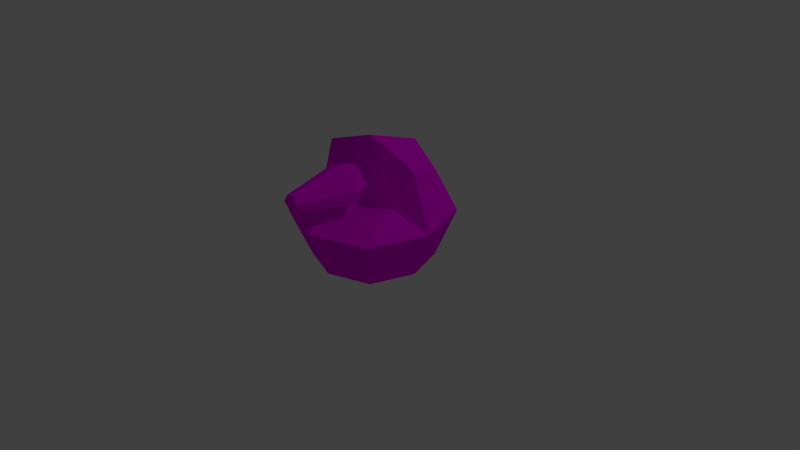 # Source: Ranged.blend  (saved by Blender 2.73.0; exported with 4.5.12 LTS)
import bpy
from mathutils import Matrix  # noqa: F401  (used for matrix-valued properties, if any)

bpy.ops.wm.read_factory_settings(use_empty=True)
scene = bpy.context.scene
scene.name = 'Scene'

# ---- collections
col_collection_1 = bpy.data.collections.new('Collection 1'); scene.collection.children.link(col_collection_1)

# ---- images (referenced by path relative to the original .blend; pixels are not part of the script)
import os
ASSET_DIR = os.environ.get("B2B_ASSET_DIR", "")  # directory of the original .blend (textures are referenced by path, not embedded)
HERE = os.path.dirname(os.path.abspath(__file__))  # packed textures are extracted next to this script under _unpacked/

def load_image(name, relpath, width, height, colorspace="sRGB"):
    """Load a texture the original file referenced (path relative to the .blend, or extracted next to this script)."""
    p = next((c for c in (os.path.join(HERE, relpath), os.path.join(ASSET_DIR, relpath)) if relpath and os.path.exists(c)), "")
    if p:
        img = bpy.data.images.load(p, check_existing=True)
        img.name = name
    else:  # same state as the original file: an image datablock whose file is absent (Cycles renders it pink)
        img = bpy.data.images.new(name, width, height)
        img.source = "FILE"
        img.filepath = "//" + (relpath or name)
    img.colorspace_settings.name = colorspace
    return img
img_ranged_texture_psd = load_image('Ranged_texture.psd', 'Ranged_texture.psd', 1024, 1024, 'sRGB')

# ---- materials (node trees are filled in below, after node groups)
mat_ranged = bpy.data.materials.new('Ranged')
mat_ranged.alpha_threshold = 0.0
mat_ranged.roughness = 0.5

# ---- material node trees
mat_ranged.use_nodes = True; mat_ranged.node_tree.nodes.clear()
_N = mat_ranged.node_tree.nodes; _L = mat_ranged.node_tree.links
n0 = _N.new('ShaderNodeOutputMaterial'); n0.name = 'Material Output'; n0.location = (300, 300)
n1 = _N.new('ShaderNodeTexImage'); n1.name = 'Image Texture'; n1.location = (179, 93)
n1.width = 140
n1.image = img_ranged_texture_psd
n2 = _N.new('ShaderNodeBsdfDiffuse'); n2.name = 'Diffuse BSDF'; n2.location = (10, 300)
_L.new(n2.outputs[0], n0.inputs[0])
_L.new(n1.outputs[0], n2.inputs[0])
n0.is_active_output = True

# ---- world
world_world = bpy.data.worlds.new('World'); scene.world = world_world
world_world.color = (0.05088, 0.05088, 0.05088)
world_world.use_sun_shadow = False
world_world.sun_shadow_jitter_overblur = 0.0
world_world.cycles.sampling_method = 'MANUAL'
world_world.cycles.sample_map_resolution = 256

# ---- cameras
cam_camera = bpy.data.cameras.new('Camera')
cam_camera.clip_end = 100.0
cam_camera.lens = 35.0
cam_camera.sensor_width = 32.0
cam_camera.sensor_height = 18.0
cam_camera.ortho_scale = 7.314
cam_camera.dof.focus_distance = 0.0

# ---- lights
light_lamp = bpy.data.lights.new('Lamp', 'POINT')
light_lamp.transmission_factor = 0.0
light_lamp.cutoff_distance = 30.0
light_lamp.energy = 100.0
light_lamp.shadow_buffer_clip_start = 1.001
light_lamp.shadow_soft_size = 0.1
light_lamp.shadow_maximum_resolution = 0.006
light_lamp.use_absolute_resolution = True
light_lamp.cycles.use_multiple_importance_sampling = False

# ---- meshes
me_cube_002 = bpy.data.meshes.new('Cube.002')
me_cube_002.from_pydata([(-0.2693, 1.12, 0.4491), (0.0, 1.12, 0.1798), (0.2693, 1.12, 0.4491), (0.0, 1.12, 1.182), (0.0, 0.8504, 0.4491), (0.0, 1.389, 0.4491), (-0.1099, 1.12, 1.246), (-0.2019, 1.322, 0.4491), (-0.2019, 1.12, 0.2471), (-0.2019, 0.9177, 0.4491), (0.0, 1.322, 0.2471), (0.2019, 1.12, 0.2471), (0.0, 0.9177, 0.2471), (0.2019, 1.322, 0.4491), (0.1099, 1.12, 1.246), (0.2019, 0.9177, 0.4491), (0.0, 1.23, 1.246), (0.0, 1.01, 1.246), (-0.08143, 1.038, 1.218), (-0.1496, 0.9701, 0.2995), (0.1496, 0.9701, 0.2995), (0.08143, 1.038, 1.218), (-0.08143, 1.201, 1.218), (-0.1496, 1.269, 0.2995), (0.1496, 1.269, 0.2995), (0.08143, 1.201, 1.218), (-1.0, 0.6333, -2.768e-08), (0.0, 0.6333, -1.0), (1.0, 0.6333, -2.768e-08), (0.0, 0.6333, 1.0), (0.0, 0.008344, -3.647e-10), (0.0, 1.633, -7.139e-08), (-0.75, 0.6333, 0.75), (-0.75, 1.383, -6.046e-08), (-0.75, 0.6333, -0.75), (-0.75, 0.008344, -3.647e-10), (0.0, 1.383, -0.75), (0.75, 0.6333, -0.75), (0.0, 0.008344, -0.75), (0.75, 1.383, -6.046e-08), (0.75, 0.6333, 0.75), (0.75, 0.008344, -3.647e-10), (-1.393e-16, 0.7558, 0.0979), (0.0, 0.008344, 0.75), (-0.5556, 0.008344, 0.5556), (-0.5556, 0.008344, -0.5556), (0.5556, 0.008344, -0.5556), (0.5556, 0.008344, 0.5556), (-0.5556, 0.8874, 0.1741), (-0.5556, 1.189, -0.5556), (0.5556, 1.189, -0.5556), (0.5556, 0.8874, 0.1741)], [], [(0, 6, 22, 7), (0, 7, 23, 8), (0, 8, 19, 9), (0, 9, 18, 6), (1, 8, 23, 10), (1, 10, 24, 11), (1, 11, 20, 12), (1, 12, 19, 8), (2, 11, 24, 13), (2, 13, 25, 14), (2, 14, 21, 15), (2, 15, 20, 11), (3, 14, 25, 16), (3, 16, 22, 6), (3, 6, 18, 17), (3, 17, 21, 14), (4, 17, 18, 9), (4, 9, 19, 12), (4, 12, 20, 15), (4, 15, 21, 17), (5, 16, 25, 13), (5, 13, 24, 10), (5, 10, 23, 7), (5, 7, 22, 16), (26, 32, 48, 33), (26, 33, 49, 34), (26, 34, 45, 35), (26, 35, 44, 32), (27, 34, 49, 36), (27, 36, 50, 37), (27, 37, 46, 38), (27, 38, 45, 34), (28, 37, 50, 39), (28, 39, 51, 40), (28, 40, 47, 41), (28, 41, 46, 37), (29, 40, 51, 42), (29, 42, 48, 32), (29, 32, 44, 43), (29, 43, 47, 40), (30, 43, 44, 35), (30, 35, 45, 38), (30, 38, 46, 41), (30, 41, 47, 43), (31, 42, 51, 39), (31, 39, 50, 36), (31, 36, 49, 33), (31, 33, 48, 42)])
_uv = me_cube_002.uv_layers.new(name='UVMap')
_uv.uv.foreach_set('vector', [0.3658, 0.9539, 0.3458, 0.781, 0.3672, 0.7835, 0.4156, 0.9445, 0.3658, 0.9539, 0.4156, 0.9445, 0.4156, 0.9815, 0.3808, 1.0, 0.3658, 0.9539, 0.3808, 1.0, 0.351, 0.9976, 0.3284, 0.9662, 0.3658, 0.9539, 0.3284, 0.9662, 0.332, 0.7922, 0.3458, 0.781, 0.6531, 0.4128, 0.6312, 0.4453, 0.6014, 0.4207, 0.6065, 0.3937, 0.6531, 0.4128, 0.6065, 0.3937, 0.629, 0.3623, 0.6684, 0.3665, 0.6531, 0.4128, 0.6684, 0.3665, 0.6931, 0.3804, 0.6931, 0.4181, 0.6531, 0.4128, 0.6931, 0.4181, 0.6655, 0.4388, 0.6312, 0.4453, 0.6647, 0.3327, 0.6684, 0.3665, 0.629, 0.3623, 0.6153, 0.3336, 0.2282, 0.9462, 0.1902, 0.9546, 0.192, 0.7761, 0.2059, 0.7663, 0.2282, 0.9462, 0.2059, 0.7663, 0.2274, 0.7689, 0.2779, 0.9368, 0.2282, 0.9462, 0.2779, 0.9368, 0.2779, 0.9723, 0.2432, 0.991, 0.7179, 0.3556, 0.7426, 0.3486, 0.7426, 0.3677, 0.7265, 0.3805, 0.7179, 0.3556, 0.7265, 0.3805, 0.7059, 0.3799, 0.6931, 0.3651, 0.7179, 0.3556, 0.6931, 0.3651, 0.6931, 0.3449, 0.7092, 0.3332, 0.7179, 0.3556, 0.7092, 0.3332, 0.7298, 0.3327, 0.7426, 0.3486, 0.04765, 0.8125, 0.07702, 0.9908, 0.05674, 0.987, 0.0, 0.8191, 0.04765, 0.8125, 0.0, 0.8191, 0.006686, 0.783, 0.04004, 0.7663, 0.04765, 0.8125, 0.04004, 0.7663, 0.07712, 0.7723, 0.09509, 0.8047, 0.04765, 0.8125, 0.09509, 0.8047, 0.09509, 0.9812, 0.07702, 0.9908, 0.1421, 0.8072, 0.1718, 0.9907, 0.1519, 0.9888, 0.09509, 0.8178, 0.1421, 0.8072, 0.09509, 0.8178, 0.1025, 0.7858, 0.1355, 0.7663, 0.1421, 0.8072, 0.1355, 0.7663, 0.173, 0.7753, 0.1902, 0.8036, 0.1421, 0.8072, 0.1902, 0.8036, 0.1902, 0.9831, 0.1718, 0.9907, 0.5604, 0.4573, 0.3864, 0.4001, 0.5339, 0.3556, 0.6014, 0.4001, 0.1863, 0.6054, 0.0, 0.6312, 0.007372, 0.4939, 0.1401, 0.4317, 0.1863, 0.6054, 0.1401, 0.4317, 0.2651, 0.4432, 0.3002, 0.5722, 0.1863, 0.6054, 0.3002, 0.5722, 0.3002, 0.6911, 0.1874, 0.7663, 0.1433, 0.1312, 0.2047, 0.0, 0.3284, 0.07448, 0.3254, 0.1764, 0.1433, 0.1312, 0.3254, 0.1764, 0.2613, 0.3038, 0.1141, 0.3095, 0.1433, 0.1312, 0.1141, 0.3095, 0.0, 0.2696, 0.02102, 0.1367, 0.1433, 0.1312, 0.02102, 0.1367, 0.06709, 0.04036, 0.2047, 0.0, 0.1473, 0.4317, 0.1141, 0.3095, 0.2613, 0.3038, 0.3284, 0.4018, 0.5604, 0.0, 0.6014, 0.05716, 0.5339, 0.1016, 0.3864, 0.05716, 0.6656, 0.6264, 0.6874, 0.4573, 0.843, 0.5012, 0.826, 0.6264, 0.6656, 0.6264, 0.826, 0.6264, 0.843, 0.755, 0.6874, 0.7999, 0.3284, 0.2286, 0.3864, 0.05716, 0.5339, 0.1016, 0.5444, 0.2286, 0.3284, 0.2286, 0.5444, 0.2286, 0.5339, 0.3556, 0.3864, 0.4001, 0.843, 0.6268, 0.8478, 0.4573, 1.0, 0.5027, 0.9963, 0.6283, 0.843, 0.6268, 0.9963, 0.6283, 1.0, 0.7566, 0.8478, 0.8, 0.497, 0.6191, 0.3284, 0.5626, 0.4159, 0.4573, 0.556, 0.4573, 0.497, 0.6191, 0.556, 0.4573, 0.6656, 0.5411, 0.6656, 0.6757, 0.497, 0.6191, 0.6656, 0.6757, 0.5782, 0.7809, 0.438, 0.781, 0.497, 0.6191, 0.438, 0.781, 0.3284, 0.6971, 0.3284, 0.5626, 0.6014, 0.1802, 0.8016, 0.1313, 0.8016, 0.2616, 0.7021, 0.3327, 0.9619, 0.1715, 0.9756, 0.3429, 0.8573, 0.2985, 0.8016, 0.1715, 0.9619, 0.1715, 0.8016, 0.1715, 0.8573, 0.04445, 0.9756, 0.0, 0.6014, 0.1802, 0.616, 0.0, 0.7378, 0.01517, 0.8016, 0.1313])
me_cube_002.materials.append(mat_ranged)
me_cube_002.use_remesh_preserve_volume = False
me_cube_002.use_remesh_preserve_attributes = False
me_cube_002.use_mirror_vertex_groups = False
me_cube_002.update()
arm_armature = bpy.data.armatures.new('Armature')  # bones are not reproduced

# ---- objects
ob_armature = bpy.data.objects.new('Armature', arm_armature)
ob_cube_001 = bpy.data.objects.new('Cube.001', me_cube_002)
ob_lamp = bpy.data.objects.new('Lamp', light_lamp)
ob_camera = bpy.data.objects.new('Camera', cam_camera)

# ---- transforms, parenting, visibility, modifiers, constraints
ob_armature.location = (0.05218, -3.706e-08, 0.2758)
ob_armature.show_in_front = True
ob_armature.lineart.crease_threshold = 0.0
ob_cube_001.parent = ob_armature
ob_cube_001.matrix_parent_inverse = Matrix(((1.0, 0.0, 0.0, -0.05218), (0.0, 1.0, 0.0, 3.706e-08), (0.0, 0.0, 1.0, -0.2758), (0.0, 0.0, 0.0, 1.0)))
ob_cube_001.location = (0.0, 0.0, 0.0)
ob_cube_001.rotation_euler = (1.571, 0.0, 0.0)
ob_cube_001.lineart.crease_threshold = 0.0
_vg = ob_cube_001.vertex_groups.new(name='Bone')
_vg.add([26, 27, 28, 29, 30, 31, 32, 33, 34, 35, 36, 37, 38, 39, 40, 41, 42, 43, 44, 45, 46, 47, 48, 49, 50, 51], 1.0, 'REPLACE')
_m = ob_cube_001.modifiers.new('Armature', 'ARMATURE')
_m.object = ob_armature
ob_lamp.location = (4.076, 1.005, 5.904)
ob_lamp.rotation_euler = (0.6503, 0.05522, 1.866)
ob_lamp.lock_rotations_4d = False
ob_lamp.empty_display_type = 'ARROWS'
ob_lamp.color = (0.0, 0.0, 0.0, 0.0)
ob_lamp.lineart.crease_threshold = 0.0
ob_camera.location = (7.481, -6.508, 5.344)
ob_camera.rotation_euler = (1.109, 0.01082, 0.8149)
ob_camera.lock_rotations_4d = False
ob_camera.empty_display_type = 'ARROWS'
ob_camera.color = (0.0, 0.0, 0.0, 0.0)
ob_camera.display_type = 'WIRE'
ob_camera.lineart.crease_threshold = 0.0

# ---- collection membership
col_collection_1.objects.link(ob_armature)
col_collection_1.objects.link(ob_cube_001)
col_collection_1.objects.link(ob_lamp)
col_collection_1.objects.link(ob_camera)

# ---- scene / render settings (as saved in the file)
scene.camera = ob_camera
scene.frame_start = 1; scene.frame_end = 250; scene.frame_set(9)
scene.render.engine = 'CYCLES'
scene.render.resolution_percentage = 50
scene.render.dither_intensity = 0.0
scene.cycles.use_denoising = False
scene.cycles.samples = 10
scene.cycles.sampling_pattern = 'TABULATED_SOBOL'
scene.cycles.light_sampling_threshold = 0.0
scene.cycles.use_adaptive_sampling = False
scene.cycles.use_light_tree = False
scene.cycles.blur_glossy = 0.0
scene.cycles.pixel_filter_type = 'GAUSSIAN'
scene.cycles.sample_clamp_indirect = 0.0
scene.cycles.bake_type = 'AO'
scene.view_settings.view_transform = 'Standard'
bpy.context.view_layer.update()
